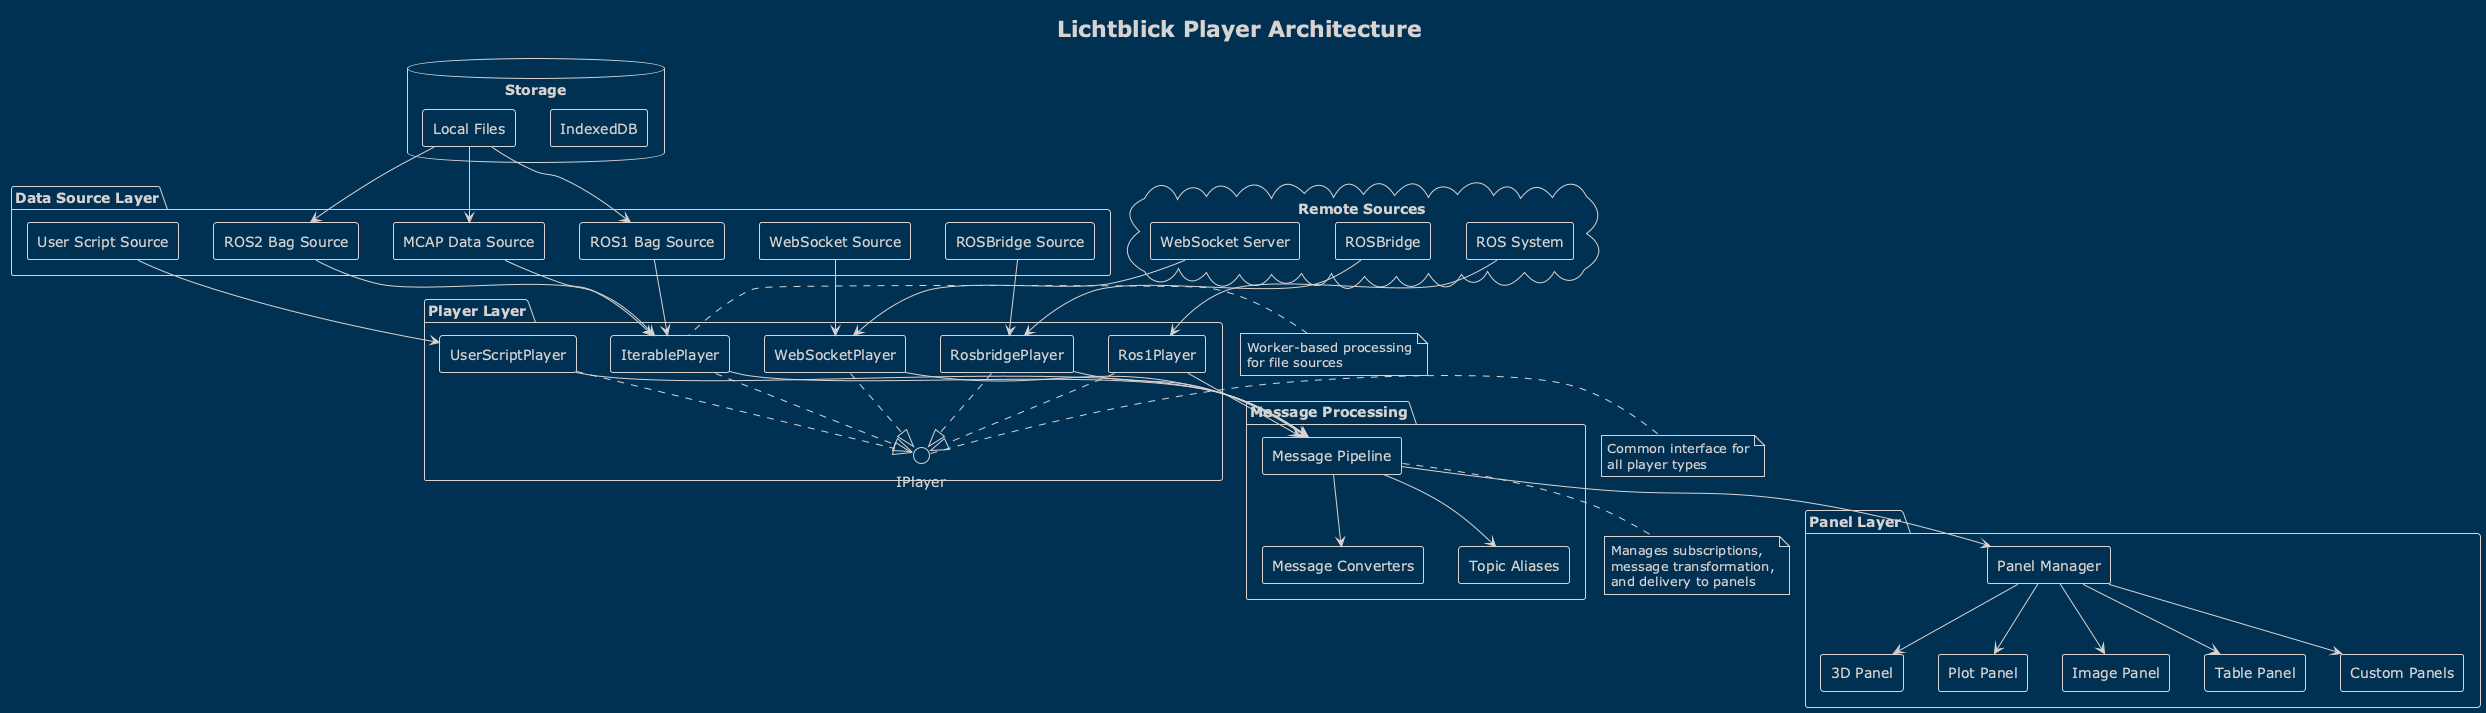

The diagram above was rendered by PlantUML. Its source (embedded in the PNG):
@startuml player-architecture
!theme blueprint
skinparam componentStyle rectangle

title Lichtblick Player Architecture

package "Data Source Layer" {
  component [MCAP Data Source] as MCAPSource
  component [ROS1 Bag Source] as ROS1Source
  component [ROS2 Bag Source] as ROS2Source
  component [WebSocket Source] as WSSource
  component [ROSBridge Source] as RBSource
  component [User Script Source] as UserSource
}

package "Player Layer" {
  interface IPlayer
  
  component [IterablePlayer] as IterablePlayer
  component [WebSocketPlayer] as WSPlayer
  component [Ros1Player] as Ros1Player
  component [RosbridgePlayer] as RBPlayer
  component [UserScriptPlayer] as UserPlayer
  
  IterablePlayer ..|> IPlayer
  WSPlayer ..|> IPlayer
  Ros1Player ..|> IPlayer
  RBPlayer ..|> IPlayer
  UserPlayer ..|> IPlayer
}

package "Message Processing" {
  component [Message Pipeline] as Pipeline
  
  component [Message Converters] as Converters
  
  component [Topic Aliases] as Aliases
}

package "Panel Layer" {
  component [Panel Manager] as PanelManager
  component [3D Panel] as Panel3D
  component [Plot Panel] as PlotPanel
  component [Image Panel] as ImagePanel
  component [Table Panel] as TablePanel
  component [Custom Panels] as CustomPanels
}

database "Storage" {
  folder [Local Files] as LocalFiles
  folder [IndexedDB] as IndexedDB
}

cloud "Remote Sources" {
  node [ROS System] as ROSSystem
  node [WebSocket Server] as WSServer
  node [ROSBridge] as ROSBridge
}

MCAPSource --> IterablePlayer
ROS1Source --> IterablePlayer
ROS2Source --> IterablePlayer
WSSource --> WSPlayer
RBSource --> RBPlayer
UserSource --> UserPlayer

LocalFiles --> MCAPSource
LocalFiles --> ROS1Source
LocalFiles --> ROS2Source

ROSSystem --> Ros1Player
WSServer --> WSPlayer
ROSBridge --> RBPlayer

IterablePlayer --> Pipeline
WSPlayer --> Pipeline
Ros1Player --> Pipeline
RBPlayer --> Pipeline
UserPlayer --> Pipeline

Pipeline --> Converters
Pipeline --> Aliases

Pipeline --> PanelManager

PanelManager --> Panel3D
PanelManager --> PlotPanel
PanelManager --> ImagePanel
PanelManager --> TablePanel
PanelManager --> CustomPanels

note right of IPlayer
  Common interface for
  all player types
end note

note bottom of Pipeline
  Manages subscriptions,
  message transformation,
  and delivery to panels
end note

note left of IterablePlayer
  Worker-based processing
  for file sources
end note

@enduml